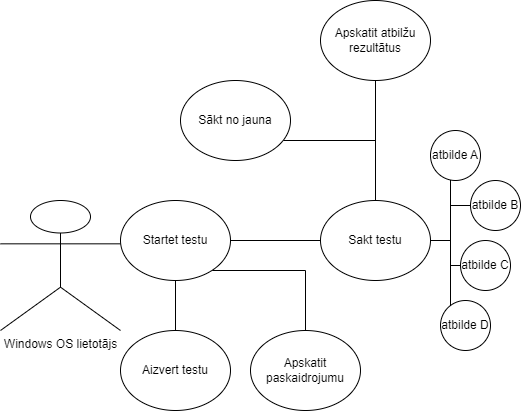

The diagram above was exported from draw.io. Its source (the exported page's mxGraphModel, read from the mxfile embedded in the PNG):
<mxGraphModel dx="1393" dy="766" grid="1" gridSize="10" guides="1" tooltips="1" connect="1" arrows="1" fold="1" page="1" pageScale="1" pageWidth="850" pageHeight="1100" math="0" shadow="0">
  <root>
    <mxCell id="0" />
    <mxCell id="1" parent="0" />
    <mxCell id="H4asqveJr-vSi-HOZvEu-1" value="Windows OS lietotājs" style="shape=umlActor;verticalLabelPosition=bottom;verticalAlign=top;html=1;" vertex="1" parent="1">
      <mxGeometry x="40" y="330" width="120" height="130" as="geometry" />
    </mxCell>
    <mxCell id="H4asqveJr-vSi-HOZvEu-5" style="edgeStyle=orthogonalEdgeStyle;rounded=0;orthogonalLoop=1;jettySize=auto;html=1;entryX=0.5;entryY=0;entryDx=0;entryDy=0;endArrow=none;endFill=0;" edge="1" parent="1" source="H4asqveJr-vSi-HOZvEu-2" target="H4asqveJr-vSi-HOZvEu-3">
      <mxGeometry relative="1" as="geometry" />
    </mxCell>
    <mxCell id="H4asqveJr-vSi-HOZvEu-7" style="edgeStyle=orthogonalEdgeStyle;rounded=0;orthogonalLoop=1;jettySize=auto;html=1;entryX=0.5;entryY=0;entryDx=0;entryDy=0;endArrow=none;endFill=0;" edge="1" parent="1" source="H4asqveJr-vSi-HOZvEu-2" target="H4asqveJr-vSi-HOZvEu-6">
      <mxGeometry relative="1" as="geometry">
        <Array as="points">
          <mxPoint x="345" y="400" />
        </Array>
      </mxGeometry>
    </mxCell>
    <mxCell id="H4asqveJr-vSi-HOZvEu-9" style="edgeStyle=orthogonalEdgeStyle;rounded=0;orthogonalLoop=1;jettySize=auto;html=1;entryX=0;entryY=0.5;entryDx=0;entryDy=0;endArrow=none;endFill=0;" edge="1" parent="1" source="H4asqveJr-vSi-HOZvEu-2" target="H4asqveJr-vSi-HOZvEu-8">
      <mxGeometry relative="1" as="geometry" />
    </mxCell>
    <mxCell id="H4asqveJr-vSi-HOZvEu-2" value="Startet testu" style="ellipse;whiteSpace=wrap;html=1;" vertex="1" parent="1">
      <mxGeometry x="160" y="330" width="110" height="80" as="geometry" />
    </mxCell>
    <mxCell id="H4asqveJr-vSi-HOZvEu-3" value="Aizvert testu" style="ellipse;whiteSpace=wrap;html=1;" vertex="1" parent="1">
      <mxGeometry x="160" y="460" width="110" height="80" as="geometry" />
    </mxCell>
    <mxCell id="H4asqveJr-vSi-HOZvEu-6" value="Apskatit paskaidrojumu" style="ellipse;whiteSpace=wrap;html=1;" vertex="1" parent="1">
      <mxGeometry x="290" y="460" width="110" height="80" as="geometry" />
    </mxCell>
    <mxCell id="H4asqveJr-vSi-HOZvEu-14" style="edgeStyle=orthogonalEdgeStyle;rounded=0;orthogonalLoop=1;jettySize=auto;html=1;endArrow=none;endFill=0;" edge="1" parent="1" source="H4asqveJr-vSi-HOZvEu-8" target="H4asqveJr-vSi-HOZvEu-10">
      <mxGeometry relative="1" as="geometry">
        <Array as="points">
          <mxPoint x="490" y="370" />
          <mxPoint x="490" y="285" />
        </Array>
      </mxGeometry>
    </mxCell>
    <mxCell id="H4asqveJr-vSi-HOZvEu-15" style="edgeStyle=orthogonalEdgeStyle;rounded=0;orthogonalLoop=1;jettySize=auto;html=1;entryX=0;entryY=0.5;entryDx=0;entryDy=0;endArrow=none;endFill=0;" edge="1" parent="1" source="H4asqveJr-vSi-HOZvEu-8" target="H4asqveJr-vSi-HOZvEu-11">
      <mxGeometry relative="1" as="geometry" />
    </mxCell>
    <mxCell id="H4asqveJr-vSi-HOZvEu-16" style="edgeStyle=orthogonalEdgeStyle;rounded=0;orthogonalLoop=1;jettySize=auto;html=1;endArrow=none;endFill=0;" edge="1" parent="1" source="H4asqveJr-vSi-HOZvEu-8" target="H4asqveJr-vSi-HOZvEu-12">
      <mxGeometry relative="1" as="geometry" />
    </mxCell>
    <mxCell id="H4asqveJr-vSi-HOZvEu-17" style="edgeStyle=orthogonalEdgeStyle;rounded=0;orthogonalLoop=1;jettySize=auto;html=1;entryX=0;entryY=0.5;entryDx=0;entryDy=0;endArrow=none;endFill=0;" edge="1" parent="1" source="H4asqveJr-vSi-HOZvEu-8" target="H4asqveJr-vSi-HOZvEu-13">
      <mxGeometry relative="1" as="geometry">
        <Array as="points">
          <mxPoint x="490" y="370" />
          <mxPoint x="490" y="455" />
        </Array>
      </mxGeometry>
    </mxCell>
    <mxCell id="H4asqveJr-vSi-HOZvEu-19" style="edgeStyle=orthogonalEdgeStyle;rounded=0;orthogonalLoop=1;jettySize=auto;html=1;endArrow=none;endFill=0;" edge="1" parent="1" source="H4asqveJr-vSi-HOZvEu-8" target="H4asqveJr-vSi-HOZvEu-18">
      <mxGeometry relative="1" as="geometry" />
    </mxCell>
    <mxCell id="H4asqveJr-vSi-HOZvEu-21" style="edgeStyle=orthogonalEdgeStyle;rounded=0;orthogonalLoop=1;jettySize=auto;html=1;endArrow=none;endFill=0;" edge="1" parent="1" source="H4asqveJr-vSi-HOZvEu-8" target="H4asqveJr-vSi-HOZvEu-20">
      <mxGeometry relative="1" as="geometry">
        <Array as="points">
          <mxPoint x="415" y="270" />
          <mxPoint x="275" y="270" />
        </Array>
      </mxGeometry>
    </mxCell>
    <mxCell id="H4asqveJr-vSi-HOZvEu-8" value="Sakt testu" style="ellipse;whiteSpace=wrap;html=1;" vertex="1" parent="1">
      <mxGeometry x="360" y="330" width="110" height="80" as="geometry" />
    </mxCell>
    <mxCell id="H4asqveJr-vSi-HOZvEu-10" value="atbilde A" style="ellipse;whiteSpace=wrap;html=1;" vertex="1" parent="1">
      <mxGeometry x="470" y="260" width="50" height="50" as="geometry" />
    </mxCell>
    <mxCell id="H4asqveJr-vSi-HOZvEu-11" value="atbilde B" style="ellipse;whiteSpace=wrap;html=1;" vertex="1" parent="1">
      <mxGeometry x="510" y="310" width="50" height="50" as="geometry" />
    </mxCell>
    <mxCell id="H4asqveJr-vSi-HOZvEu-12" value="atbilde C" style="ellipse;whiteSpace=wrap;html=1;" vertex="1" parent="1">
      <mxGeometry x="500" y="370" width="50" height="50" as="geometry" />
    </mxCell>
    <mxCell id="H4asqveJr-vSi-HOZvEu-13" value="atbilde D" style="ellipse;whiteSpace=wrap;html=1;" vertex="1" parent="1">
      <mxGeometry x="480" y="430" width="50" height="50" as="geometry" />
    </mxCell>
    <mxCell id="H4asqveJr-vSi-HOZvEu-18" value="Apskatit atbilžu rezultātus" style="ellipse;whiteSpace=wrap;html=1;" vertex="1" parent="1">
      <mxGeometry x="360" y="130" width="110" height="80" as="geometry" />
    </mxCell>
    <mxCell id="H4asqveJr-vSi-HOZvEu-20" value="Sākt no jauna" style="ellipse;whiteSpace=wrap;html=1;" vertex="1" parent="1">
      <mxGeometry x="220" y="210" width="110" height="80" as="geometry" />
    </mxCell>
  </root>
</mxGraphModel>